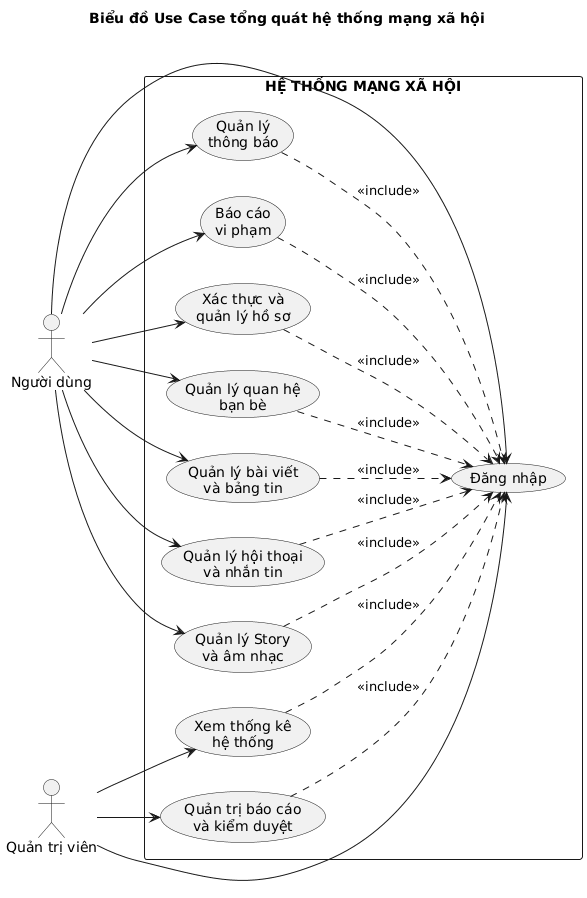

The diagram above was rendered by PlantUML. Its source (embedded in the PNG):
@startuml
title Biểu đồ Use Case tổng quát hệ thống mạng xã hội

left to right direction

skinparam shadowing false
skinparam packageStyle rectangle

actor "Người dùng" as User
actor "Quản trị viên" as Admin

rectangle "HỆ THỐNG MẠNG XÃ HỘI" {

    usecase "Đăng nhập" as Login

    usecase "Xác thực và\nquản lý hồ sơ" as UC1

    usecase "Quản lý quan hệ\nbạn bè" as UC2

    usecase "Quản lý bài viết\nvà bảng tin" as UC3

    usecase "Quản lý hội thoại\nvà nhắn tin" as UC4

    usecase "Quản lý Story\nvà âm nhạc" as UC5

    usecase "Quản lý\nthông báo" as UC6

    usecase "Báo cáo\nvi phạm" as UC7

    usecase "Quản trị báo cáo\nvà kiểm duyệt" as UC8

    usecase "Xem thống kê\nhệ thống" as UC9
}

User --> Login
Admin --> Login

User --> UC1
User --> UC2
User --> UC3
User --> UC4
User --> UC5
User --> UC6
User --> UC7

Admin --> UC8
Admin --> UC9

UC1 ..> Login : <<include>>
UC2 ..> Login : <<include>>
UC3 ..> Login : <<include>>
UC4 ..> Login : <<include>>
UC5 ..> Login : <<include>>
UC6 ..> Login : <<include>>
UC7 ..> Login : <<include>>

UC8 ..> Login : <<include>>
UC9 ..> Login : <<include>>
@enduml